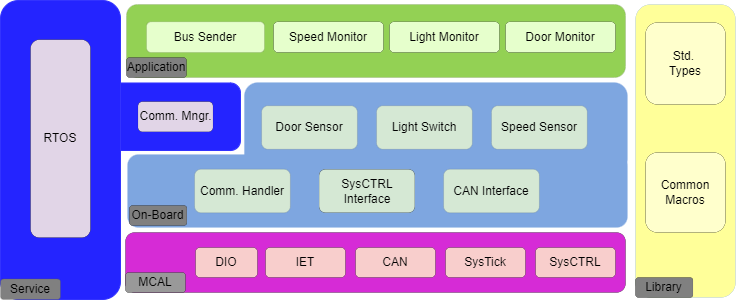

The diagram above was exported from draw.io. Its source (the exported page's mxGraphModel, read from the mxfile embedded in the PNG):
<mxGraphModel dx="782" dy="505" grid="1" gridSize="10" guides="1" tooltips="1" connect="1" arrows="1" fold="1" page="1" pageScale="1" pageWidth="850" pageHeight="1100" math="0" shadow="0">
  <root>
    <mxCell id="0" />
    <mxCell id="1" parent="0" />
    <mxCell id="WoBxk1IWm3NX0xaHKuoQ-33" value="" style="rounded=1;whiteSpace=wrap;html=1;shadow=0;strokeColor=#000000;strokeWidth=0;fillColor=#D62BD6;" parent="1" vertex="1">
      <mxGeometry x="200" y="260" width="500" height="60" as="geometry" />
    </mxCell>
    <mxCell id="WoBxk1IWm3NX0xaHKuoQ-34" value="" style="group" parent="1" connectable="0" vertex="1">
      <mxGeometry x="75" y="28" width="256" height="299" as="geometry" />
    </mxCell>
    <mxCell id="WoBxk1IWm3NX0xaHKuoQ-14" value="" style="rounded=1;whiteSpace=wrap;html=1;fillColor=#2424FF;container=1;strokeColor=#3333FF;collapsible=0;" parent="WoBxk1IWm3NX0xaHKuoQ-34" vertex="1">
      <mxGeometry x="110" y="82.48" width="130" height="67.52" as="geometry" />
    </mxCell>
    <mxCell id="Cly-kPPVg5lg6ybZ5XiP-1" value="Comm. Mngr." style="rounded=1;whiteSpace=wrap;html=1;shadow=0;strokeWidth=0;fillColor=#E1D5E7;" parent="WoBxk1IWm3NX0xaHKuoQ-14" vertex="1">
      <mxGeometry x="27.5" y="18.64358208955224" width="75" height="30.232835820895524" as="geometry" />
    </mxCell>
    <mxCell id="WoBxk1IWm3NX0xaHKuoQ-15" value="" style="rounded=1;whiteSpace=wrap;html=1;fillColor=#2424FF;strokeColor=#3333FF;" parent="WoBxk1IWm3NX0xaHKuoQ-34" vertex="1">
      <mxGeometry width="120" height="299" as="geometry" />
    </mxCell>
    <mxCell id="eCY-jCSCKSc0cC5Uzfkv-7" value="Service" style="rounded=1;whiteSpace=wrap;html=1;shadow=0;strokeWidth=0;fillColor=#808080;" parent="WoBxk1IWm3NX0xaHKuoQ-34" vertex="1">
      <mxGeometry y="278.37931034482756" width="60" height="20.620689655172413" as="geometry" />
    </mxCell>
    <mxCell id="Cly-kPPVg5lg6ybZ5XiP-3" value="RTOS" style="rounded=1;whiteSpace=wrap;html=1;shadow=0;strokeWidth=0;fillColor=#E1D5E7;" parent="WoBxk1IWm3NX0xaHKuoQ-34" vertex="1">
      <mxGeometry x="30" y="39.179310344827584" width="60" height="197.95862068965516" as="geometry" />
    </mxCell>
    <mxCell id="WoBxk1IWm3NX0xaHKuoQ-37" value="" style="rounded=1;whiteSpace=wrap;html=1;shadow=0;strokeColor=#000000;strokeWidth=0;fillColor=#93D154;container=1;collapsible=0;" parent="1" vertex="1">
      <mxGeometry x="201" y="32" width="499" height="73" as="geometry" />
    </mxCell>
    <mxCell id="Cly-kPPVg5lg6ybZ5XiP-19" value="Bus Sender" style="rounded=1;whiteSpace=wrap;html=1;shadow=0;strokeWidth=0;fillColor=#E6FFCC;" parent="WoBxk1IWm3NX0xaHKuoQ-37" vertex="1">
      <mxGeometry x="20" y="17.25" width="118" height="30.75" as="geometry" />
    </mxCell>
    <mxCell id="Cly-kPPVg5lg6ybZ5XiP-21" value="Speed Monitor" style="rounded=1;whiteSpace=wrap;html=1;shadow=0;strokeWidth=0;fillColor=#E6FFCC;" parent="WoBxk1IWm3NX0xaHKuoQ-37" vertex="1">
      <mxGeometry x="147" y="17.25" width="110" height="30.75" as="geometry" />
    </mxCell>
    <mxCell id="Cly-kPPVg5lg6ybZ5XiP-22" value="Light Monitor" style="rounded=1;whiteSpace=wrap;html=1;shadow=0;strokeWidth=0;fillColor=#E6FFCC;" parent="WoBxk1IWm3NX0xaHKuoQ-37" vertex="1">
      <mxGeometry x="263" y="17.25" width="110" height="30.75" as="geometry" />
    </mxCell>
    <mxCell id="Cly-kPPVg5lg6ybZ5XiP-23" value="Door Monitor" style="rounded=1;whiteSpace=wrap;html=1;shadow=0;strokeWidth=0;fillColor=#E6FFCC;" parent="WoBxk1IWm3NX0xaHKuoQ-37" vertex="1">
      <mxGeometry x="379" y="17.25" width="110" height="30.75" as="geometry" />
    </mxCell>
    <mxCell id="WoBxk1IWm3NX0xaHKuoQ-48" value="MCAL" style="rounded=1;whiteSpace=wrap;html=1;shadow=0;strokeWidth=0;fillColor=#999999;" parent="1" vertex="1">
      <mxGeometry x="200" y="300" width="60" height="20" as="geometry" />
    </mxCell>
    <mxCell id="WoBxk1IWm3NX0xaHKuoQ-49" value="" style="group" parent="1" connectable="0" vertex="1">
      <mxGeometry x="202" y="110" width="500" height="145" as="geometry" />
    </mxCell>
    <mxCell id="WoBxk1IWm3NX0xaHKuoQ-35" value="" style="rounded=1;whiteSpace=wrap;html=1;shadow=0;strokeColor=#7EA6E0;strokeWidth=0;fillColor=#7EA6E0;" parent="WoBxk1IWm3NX0xaHKuoQ-49" vertex="1">
      <mxGeometry y="72" width="500" height="73" as="geometry" />
    </mxCell>
    <mxCell id="WoBxk1IWm3NX0xaHKuoQ-36" value="" style="rounded=1;whiteSpace=wrap;html=1;shadow=0;strokeColor=#7EA6E0;strokeWidth=0;fillColor=#7EA6E0;" parent="WoBxk1IWm3NX0xaHKuoQ-49" vertex="1">
      <mxGeometry x="116.85823754789271" width="383.1417624521073" height="90" as="geometry" />
    </mxCell>
    <mxCell id="WoBxk1IWm3NX0xaHKuoQ-39" value="On-Board" style="rounded=1;whiteSpace=wrap;html=1;shadow=0;strokeWidth=0;fillColor=#808080;" parent="WoBxk1IWm3NX0xaHKuoQ-49" vertex="1">
      <mxGeometry x="1.9157088122605364" y="123" width="57.47126436781609" height="20" as="geometry" />
    </mxCell>
    <mxCell id="Cly-kPPVg5lg6ybZ5XiP-6" value="Comm. Handler" style="rounded=1;whiteSpace=wrap;html=1;shadow=0;strokeWidth=0;fillColor=#D5E8D4;" parent="WoBxk1IWm3NX0xaHKuoQ-49" vertex="1">
      <mxGeometry x="67.04980842911877" y="86.75" width="95.78544061302682" height="43.5" as="geometry" />
    </mxCell>
    <mxCell id="Cly-kPPVg5lg6ybZ5XiP-8" value="Door Sensor" style="rounded=1;whiteSpace=wrap;html=1;shadow=0;strokeWidth=0;fillColor=#D5E8D4;" parent="WoBxk1IWm3NX0xaHKuoQ-49" vertex="1">
      <mxGeometry x="134.09961685823754" y="23.25" width="95.78544061302682" height="43.5" as="geometry" />
    </mxCell>
    <mxCell id="Cly-kPPVg5lg6ybZ5XiP-9" value="Light Switch" style="rounded=1;whiteSpace=wrap;html=1;shadow=0;strokeWidth=0;fillColor=#D5E8D4;" parent="WoBxk1IWm3NX0xaHKuoQ-49" vertex="1">
      <mxGeometry x="249.04214559386972" y="23.25" width="95.78544061302682" height="43.5" as="geometry" />
    </mxCell>
    <mxCell id="Cly-kPPVg5lg6ybZ5XiP-10" value="SysCTRL Interface" style="rounded=1;whiteSpace=wrap;html=1;shadow=0;strokeWidth=0;fillColor=#D5E8D4;" parent="WoBxk1IWm3NX0xaHKuoQ-49" vertex="1">
      <mxGeometry x="191.57088122605364" y="86.75" width="95.78544061302682" height="43.5" as="geometry" />
    </mxCell>
    <mxCell id="Cly-kPPVg5lg6ybZ5XiP-11" value="Speed Sensor" style="rounded=1;whiteSpace=wrap;html=1;shadow=0;strokeWidth=0;fillColor=#D5E8D4;" parent="WoBxk1IWm3NX0xaHKuoQ-49" vertex="1">
      <mxGeometry x="363.9846743295019" y="23.25" width="95.78544061302682" height="43.5" as="geometry" />
    </mxCell>
    <mxCell id="Cly-kPPVg5lg6ybZ5XiP-12" value="CAN Interface" style="rounded=1;whiteSpace=wrap;html=1;shadow=0;strokeWidth=0;fillColor=#D5E8D4;" parent="WoBxk1IWm3NX0xaHKuoQ-49" vertex="1">
      <mxGeometry x="316.0919540229885" y="86.75" width="95.78544061302682" height="43.5" as="geometry" />
    </mxCell>
    <mxCell id="eCY-jCSCKSc0cC5Uzfkv-6" value="Application" style="rounded=1;whiteSpace=wrap;html=1;shadow=0;strokeWidth=0;fillColor=#808080;" parent="1" vertex="1">
      <mxGeometry x="201" y="85" width="60" height="20" as="geometry" />
    </mxCell>
    <mxCell id="eCY-jCSCKSc0cC5Uzfkv-1" value="DIO" style="rounded=1;whiteSpace=wrap;html=1;shadow=0;strokeWidth=0;fillColor=#F8CECC;" parent="1" vertex="1">
      <mxGeometry x="270" y="275" width="62" height="30" as="geometry" />
    </mxCell>
    <mxCell id="eCY-jCSCKSc0cC5Uzfkv-12" value="IET" style="rounded=1;whiteSpace=wrap;html=1;shadow=0;strokeWidth=0;fillColor=#F8CECC;" parent="1" vertex="1">
      <mxGeometry x="340" y="275" width="80" height="30" as="geometry" />
    </mxCell>
    <mxCell id="dBCzgM60AYk6jEx6DZM9-2" value="CAN" style="rounded=1;whiteSpace=wrap;html=1;shadow=0;strokeWidth=0;fillColor=#F8CECC;" parent="1" vertex="1">
      <mxGeometry x="430" y="275" width="80" height="30" as="geometry" />
    </mxCell>
    <mxCell id="dBCzgM60AYk6jEx6DZM9-3" value="SysTick" style="rounded=1;whiteSpace=wrap;html=1;shadow=0;strokeWidth=0;fillColor=#F8CECC;" parent="1" vertex="1">
      <mxGeometry x="520" y="275" width="80" height="30" as="geometry" />
    </mxCell>
    <mxCell id="dBCzgM60AYk6jEx6DZM9-4" value="SysCTRL" style="rounded=1;whiteSpace=wrap;html=1;shadow=0;strokeWidth=0;fillColor=#F8CECC;" parent="1" vertex="1">
      <mxGeometry x="610" y="275" width="80" height="30" as="geometry" />
    </mxCell>
    <mxCell id="Cly-kPPVg5lg6ybZ5XiP-24" value="" style="rounded=1;whiteSpace=wrap;html=1;shadow=0;strokeColor=#7EA6E0;strokeWidth=0;fillColor=#FFFF99;container=1;collapsible=0;" parent="1" vertex="1">
      <mxGeometry x="710" y="32" width="100" height="293" as="geometry" />
    </mxCell>
    <mxCell id="Cly-kPPVg5lg6ybZ5XiP-25" value="Library" style="rounded=1;whiteSpace=wrap;html=1;shadow=0;strokeWidth=0;fillColor=#808080;" parent="Cly-kPPVg5lg6ybZ5XiP-24" vertex="1">
      <mxGeometry x="-0.004291187739454472" y="273" width="57.47126436781609" height="20" as="geometry" />
    </mxCell>
    <mxCell id="Cly-kPPVg5lg6ybZ5XiP-27" value="Std. &lt;br&gt;Types" style="rounded=1;whiteSpace=wrap;html=1;shadow=0;strokeWidth=0;fillColor=#FFFFCC;" parent="Cly-kPPVg5lg6ybZ5XiP-24" vertex="1">
      <mxGeometry x="10" y="18" width="80" height="82" as="geometry" />
    </mxCell>
    <mxCell id="Cly-kPPVg5lg6ybZ5XiP-26" value="Common Macros" style="rounded=1;whiteSpace=wrap;html=1;shadow=0;strokeWidth=0;fillColor=#FFFFCC;" parent="Cly-kPPVg5lg6ybZ5XiP-24" vertex="1">
      <mxGeometry x="10" y="148" width="80" height="80" as="geometry" />
    </mxCell>
  </root>
</mxGraphModel>